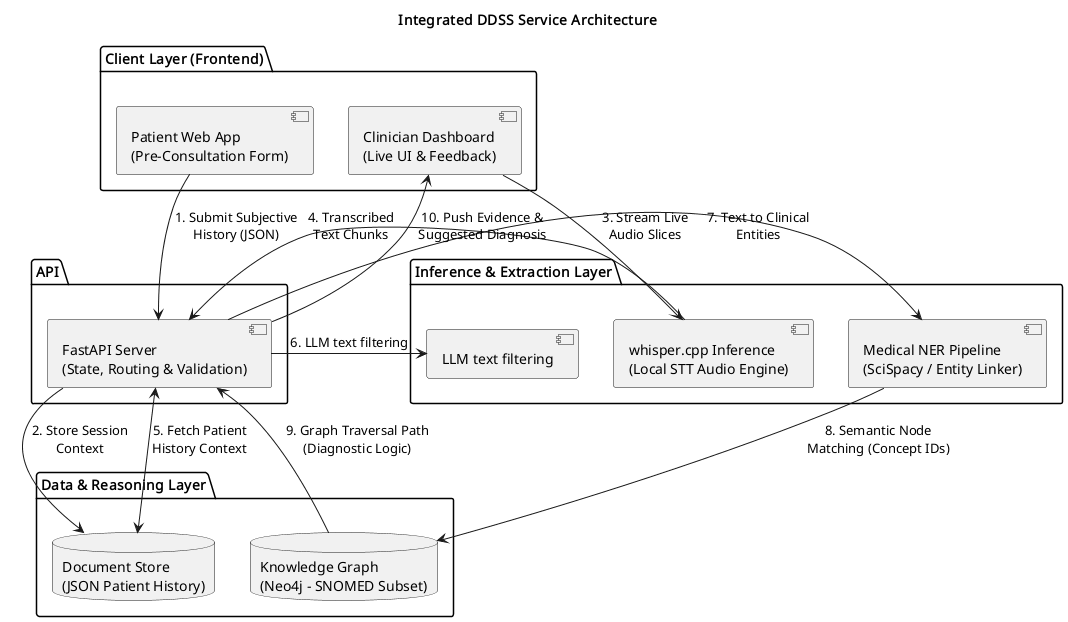

The diagram above was rendered by PlantUML. Its source (embedded in the PNG):
@startuml
!define RECTANGLE component

' Professional clean styling
skinparam componentStyle uml2
skinparam monochrome true
skinparam shadowing false
skinparam defaultFontName Arial

title Integrated DDSS Service Architecture

package "Client Layer (Frontend)" {
    [Patient Web App\n(Pre-Consultation Form)] as PatientApp
    [Clinician Dashboard\n(Live UI & Feedback)] as DocDashboard
}

package "API" {
    [FastAPI Server\n(State, Routing & Validation)] as FastAPI
}

package "Inference & Extraction Layer" {
    [LLM text filtering] as llm
    [whisper.cpp Inference\n(Local STT Audio Engine)] as Whisper
    [Medical NER Pipeline\n(SciSpacy / Entity Linker)] as SciSpacy
}

package "Data & Reasoning Layer" {
    database "Document Store\n(JSON Patient History)" as DocDB
    database "Knowledge Graph\n(Neo4j - SNOMED Subset)" as Neo4j
}

' Pre-Consultation Flow (Batch)
PatientApp --> FastAPI : "1. Submit Subjective\nHistory (JSON)"
FastAPI --> DocDB : "2. Store Session\nContext"

' Live Consultation Flow (Stream)
DocDashboard --> Whisper : "3. Stream Live\nAudio Slices"
Whisper --> FastAPI : "4. Transcribed\nText Chunks"

' Data Fusion & Logic
FastAPI <--> DocDB : "5. Fetch Patient\nHistory Context"
FastAPI --> llm : "6. LLM text filtering"
FastAPI --> SciSpacy : "7. Text to Clinical\nEntities"
SciSpacy --> Neo4j : "8. Semantic Node\nMatching (Concept IDs)"

' Retrieval & Presentation
Neo4j --> FastAPI : "9. Graph Traversal Path\n(Diagnostic Logic)"
FastAPI --> DocDashboard : "10. Push Evidence &\nSuggested Diagnosis"

@enduml